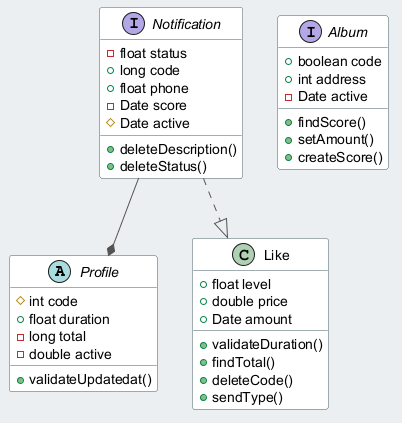

The diagram above was rendered by PlantUML. Its source (embedded in the PNG):
@startuml
skinparam backgroundColor #ECEFF1
skinparam classBackgroundColor #FFFFFF
skinparam classBorderColor #455A64
skinparam ArrowColor #555555
abstract class Profile {
  #int code
  +float duration
  -long total
  -double active
  +validateUpdatedat()
}
class Like {
  +float level
  +double price
  +Date amount
  +validateDuration()
  +findTotal()
  +deleteCode()
  +sendType()
}
interface Notification {
  -float status
  +long code
  +float phone
  -Date score
  #Date active
  +deleteDescription()
  +deleteStatus()
}
interface Album {
  +boolean code
  +int address
  -Date active
  +findScore()
  +setAmount()
  +createScore()
}
Notification ..|> Like
Notification --* Profile
@enduml